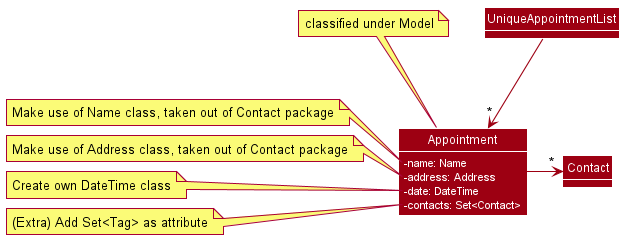

The diagram above was rendered by PlantUML. Its source (embedded in the PNG):
@startuml
!include style.puml

skinparam arrowThickness 1.1
skinparam arrowColor MODEL_COLOR
skinparam classBackgroundColor MODEL_COLOR
skinparam classAttributeIconSize 0
skinparam classAttributeFontColor #white

Class Appointment {
    -name: Name
    -address: Address
    -date: DateTime
    -contacts: Set<Contact>
}

note top of Appointment: classified under Model
note left of Appointment::name
    Make use of Name class, taken out of Contact package
end note
note left of Appointment::address
    Make use of Address class, taken out of Contact package
end note
note left of Appointment::date
    Create own DateTime class
end note
note left of Appointment::contacts
  (Extra) Add Set<Tag> as attribute
end note

Class UniqueAppointmentList
Class Contact

Appointment -> "*" Contact
UniqueAppointmentList --> "*" Appointment

show attributes

@enduml